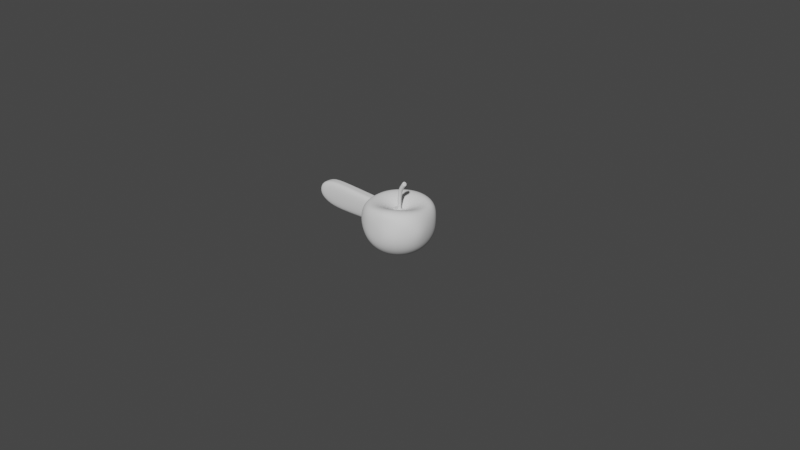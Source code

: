 # Source: apples2.blend  (saved by Blender 2.90.8; exported with 4.5.12 LTS)
import bpy
from mathutils import Matrix  # noqa: F401  (used for matrix-valued properties, if any)

bpy.ops.wm.read_factory_settings(use_empty=True)
scene = bpy.context.scene
scene.name = 'Scene'

# ---- collections
col_collection = bpy.data.collections.new('Collection'); scene.collection.children.link(col_collection)

# ---- world
world_world = bpy.data.worlds.new('World'); scene.world = world_world
world_world.use_nodes = True; world_world.node_tree.nodes.clear()
_N = world_world.node_tree.nodes; _L = world_world.node_tree.links
n0 = _N.new('ShaderNodeOutputWorld'); n0.name = 'World Output'; n0.location = (300, 300)
n1 = _N.new('ShaderNodeBackground'); n1.name = 'Background'; n1.location = (10, 300)
n1.inputs[0].default_value = (0.05088, 0.05088, 0.05088, 1.0)
_L.new(n1.outputs[0], n0.inputs[0])
n0.is_active_output = True
world_world.color = (0.05088, 0.05088, 0.05088)
world_world.use_sun_shadow = False
world_world.sun_shadow_jitter_overblur = 0.0

# ---- cameras
cam_camera = bpy.data.cameras.new('Camera')
cam_camera.clip_end = 100.0
cam_camera.ortho_scale = 7.314

# ---- meshes
me_sphere_002 = bpy.data.meshes.new('Sphere.002')
me_sphere_002.from_pydata([(0.00557, 0.2828, 0.2094), (0.0, 0.3464, 0.1768), (0.0, 0.3864, 0.09918), (0.0, 0.4, -0.0005106), (0.0, 0.3864, -0.1035), (-0.0001289, 0.3411, -0.2019), (-0.00109, 0.2604, -0.2857), (-0.008258, 0.168, -0.3297), (-0.01924, 0.07561, -0.3138), (0.0366, 0.0829, 0.1314), (0.09406, 0.1847, 0.1887), (0.1137, 0.2613, 0.2029), (0.1326, 0.32, 0.1763), (0.1479, 0.357, 0.09918), (0.153, 0.3695, -0.0005106), (0.1479, 0.357, -0.1035), (0.1306, 0.3154, -0.2018), (0.0991, 0.2408, -0.2856), (0.05942, 0.1545, -0.3303), (0.01762, 0.06877, -0.3141), (0.06578, 0.06344, 0.1258), (0.1561, 0.1445, 0.1741), (0.1971, 0.2094, 0.1884), (0.2302, 0.2616, 0.1682), (0.2477, 0.2903, 0.09815), (0.2463, 0.2885, -0.0005106), (0.2572, 0.2805, -0.1035), (0.2413, 0.2416, -0.2018), (0.1841, 0.184, -0.2855), (0.1167, 0.1161, -0.3303), (0.04869, 0.04833, -0.3141), (0.0853, 0.03433, 0.1237), (0.1953, 0.08433, 0.167), (0.2466, 0.1309, 0.1771), (0.2836, 0.1737, 0.1569), (0.308, 0.2032, 0.09278), (0.3204, 0.2083, -0.0005106), (0.3248, 0.1841, -0.1035), (0.3101, 0.1365, -0.2019), (0.2407, 0.09891, -0.2854), (0.155, 0.05857, -0.33), (0.06904, 0.01751, -0.314), (0.09219, -2.043e-05, 0.1265), (0.2153, 0.002444, 0.1764), (0.2803, 0.008842, 0.1857), (0.3316, 0.01669, 0.1625), (0.3672, 0.02168, 0.0953), (0.3823, 0.02044, -0.0005106), (0.376, 0.01171, -0.1035), (0.3409, 3.407e-05, -0.202), (0.2602, -0.001396, -0.2854), (0.1683, -0.009335, -0.3293), (0.07548, -0.01884, -0.3135), (0.08542, -0.03437, 0.1324), (0.2023, -0.0766, 0.1927), (0.2665, -0.1082, 0.2041), (0.32, -0.1326, 0.1766), (0.3663, -0.1317, 0.09918), (0.398, -0.104, -0.0005106), (0.3655, -0.1331, -0.1035), (0.3146, -0.1305, -0.2022), (0.2397, -0.1013, -0.2854), (0.1546, -0.07725, -0.3282), (0.06707, -0.05509, -0.3128), (0.066, -0.06348, 0.136), (0.1589, -0.1415, 0.2038), (0.2052, -0.2, 0.2089), (0.2449, -0.2449, 0.1768), (0.2728, -0.2731, 0.09918), (0.283, -0.2825, -0.0005106), (0.2732, -0.2732, -0.1035), (0.2403, -0.2406, -0.2024), (0.1826, -0.1856, -0.2854), (0.1162, -0.1349, -0.3267), (0.04522, -0.08567, -0.3121), (0.03689, -0.08293, 0.1336), (0.09453, -0.1841, 0.2029), (0.1188, -0.2535, 0.2089), (0.1355, -0.2989, 0.1768), (0.1408, -0.3213, 0.09918), (0.1567, -0.3478, -0.0005106), (0.1539, -0.3469, -0.1035), (0.1297, -0.3135, -0.2027), (0.09784, -0.2414, -0.2855), (0.05867, -0.1734, -0.3247), (0.01351, -0.1059, -0.3115), (0.002521, -0.08976, 0.1265), (0.02059, -0.1962, 0.19), (0.03802, -0.2679, 0.2037), (0.05558, -0.3171, 0.1766), (0.04291, -0.3412, 0.09918), (0.02871, -0.3527, -0.0005106), (0.01865, -0.3553, -0.1035), (0.002682, -0.3341, -0.2029), (-0.00146, -0.2605, -0.2857), (-0.00909, -0.187, -0.3223), (-0.02302, -0.1129, -0.3112), (-0.03187, -0.08293, 0.1199), (-0.05845, -0.1839, 0.1723), (-0.09676, -0.2555, 0.1843), (-0.1225, -0.3087, 0.1645), (-0.1222, -0.3427, 0.09723), (-0.1235, -0.3456, 0.008047), (-0.127, -0.3486, -0.1035), (-0.1296, -0.3126, -0.2031), (-0.1003, -0.2404, -0.2858), (-0.07679, -0.1735, -0.32), (-0.05881, -0.1057, -0.3112), (-0.06105, -0.06347, 0.1177), (-0.1239, -0.1415, 0.1633), (-0.1947, -0.2, 0.1786), (-0.2449, -0.2449, 0.1628), (-0.2742, -0.2742, 0.097), (-0.2859, -0.2861, -0.0005106), (-0.2742, -0.2742, -0.1035), (-0.2393, -0.2394, -0.2031), (-0.184, -0.1843, -0.2859), (-0.1341, -0.1351, -0.3188), (-0.08868, -0.08562, -0.3114), (-0.08057, -0.03435, 0.1169), (-0.1673, -0.0766, 0.1633), (-0.2559, -0.1083, 0.1792), (-0.3201, -0.1324, 0.1636), (-0.3596, -0.1462, 0.09738), (-0.3783, -0.1521, -0.0005106), (-0.3593, -0.1462, -0.1035), (-0.3129, -0.1297, -0.203), (-0.2402, -0.1004, -0.286), (-0.1724, -0.07757, -0.3191), (-0.1084, -0.05568, -0.3117), (-0.08746, -4.466e-06, 0.12), (-0.1825, -6.209e-05, 0.1723), (-0.2774, -2.04e-08, 0.1887), (-0.3445, 0.00319, 0.17), (-0.3871, 0.01341, 0.09917), (-0.4142, 0.02212, -0.0005106), (-0.3866, 0.01296, -0.1035), (-0.3384, 0.001133, -0.2028), (-0.2603, -0.001375, -0.286), (-0.1857, -0.009663, -0.321), (-0.1152, -0.02016, -0.312), (-0.08068, 0.03434, 0.1269), (-0.1673, 0.07647, 0.1896), (-0.2558, 0.1082, 0.2041), (-0.3196, 0.1329, 0.1768), (-0.3533, 0.151, 0.09918), (-0.3644, 0.1595, -0.0005106), (-0.3538, 0.1514, -0.1035), (-0.3139, 0.1298, -0.2026), (-0.2411, 0.09811, -0.2859), (-0.172, 0.05828, -0.3237), (-0.1078, 0.01577, -0.3124), (-0.06126, 0.06345, 0.1343), (-0.1239, 0.1414, 0.2029), (-0.1942, 0.1996, 0.2094), (-0.235, 0.23, 0.1768), (-0.2511, 0.24, 0.09918), (-0.2755, 0.2719, -0.0005106), (-0.2732, 0.2732, -0.1035), (-0.2407, 0.2404, -0.2023), (-0.1852, 0.1829, -0.2859), (-0.1335, 0.1159, -0.3264), (-0.08717, 0.04672, -0.3129), (-0.03215, 0.08291, 0.139), (-0.05902, 0.1847, 0.2057), (-0.1026, 0.2613, 0.2095), (-0.1326, 0.32, 0.1768), (-0.1475, 0.3564, 0.09918), (-0.1531, 0.3696, -0.0005106), (-0.1479, 0.357, -0.1035), (-0.1306, 0.3147, -0.2021), (-0.101, 0.24, -0.2858), (-0.07601, 0.1544, -0.3284), (-0.05608, 0.06781, -0.3134), (0.01781, 0.03254, 0.07805), (0.002215, 0.08974, 0.1374), (0.01752, 0.1999, 0.2019), (-0.01938, -0.01785, -0.2747), (0.003698, 0.02083, 0.08438), (0.003585, 0.02083, 0.1941), (0.01807, 0.01488, 0.08438), (0.01815, 0.01479, 0.1939), (0.02402, 0.0005139, 0.08433), (0.02401, 0.0005155, 0.1938), (0.01807, -0.01385, 0.08425), (0.01815, -0.01376, 0.1938), (0.003698, -0.01981, 0.0842), (0.003581, -0.0198, 0.194), (-0.01067, -0.01385, 0.0842), (-0.01084, -0.01367, 0.1944), (-0.01662, 0.0005139, 0.08426), (-0.01661, 0.0005157, 0.1945), (-0.01067, 0.01488, 0.08433), (-0.01084, 0.0147, 0.1944), (0.09136, 0.01844, 0.3993), (0.08139, 0.02614, 0.4142), (0.09539, 0.0005181, 0.3933), (0.09136, -0.0174, 0.3993), (0.08141, -0.0251, 0.4143), (0.07136, -0.01768, 0.4294), (0.06722, 0.0005178, 0.4357), (0.07135, 0.01871, 0.4294), (-0.005223, 0.0002741, 0.3091), (-0.0001312, 0.01662, 0.3061), (0.02683, 0.01686, 0.2918), (0.03218, 0.0002735, 0.289), (0.01316, -0.0234, 0.2988), (-0.0001315, -0.01607, 0.3061), (0.01317, 0.02395, 0.2988), (0.02682, -0.01631, 0.2918), (0.01476, 0.0002727, 0.3692), (0.04427, 0.01816, 0.3414), (0.03161, -0.02507, 0.353), (0.01948, 0.01785, 0.3645), (0.04934, 0.0002734, 0.3368), (0.01949, -0.01731, 0.3645), (0.03159, 0.02562, 0.353), (0.04428, -0.01761, 0.3415), (0.06063, 0.0005057, 0.4311), (0.08794, 0.01949, 0.3946), (0.07658, -0.02649, 0.4098), (0.06518, 0.01944, 0.4249), (0.09253, 0.0005075, 0.3884), (0.06521, -0.01844, 0.4249), (0.07654, 0.0275, 0.4098), (0.08796, -0.01848, 0.3946)], [], [(4, 3, 14, 15), (1, 0, 11, 12), (8, 7, 18, 19), (175, 174, 9), (5, 4, 15, 16), (2, 1, 12, 13), (177, 8, 19), (176, 175, 9, 10), (6, 5, 16, 17), (3, 2, 13, 14), (0, 176, 10, 11), (7, 6, 17, 18), (177, 19, 30), (10, 9, 20, 21), (17, 16, 27, 28), (14, 13, 24, 25), (11, 10, 21, 22), (18, 17, 28, 29), (15, 14, 25, 26), (12, 11, 22, 23), (19, 18, 29, 30), (9, 174, 20), (16, 15, 26, 27), (13, 12, 23, 24), (23, 22, 33, 34), (30, 29, 40, 41), (20, 174, 31), (27, 26, 37, 38), (24, 23, 34, 35), (177, 30, 41), (21, 20, 31, 32), (28, 27, 38, 39), (25, 24, 35, 36), (22, 21, 32, 33), (29, 28, 39, 40), (26, 25, 36, 37), (33, 32, 43, 44), (40, 39, 50, 51), (37, 36, 47, 48), (34, 33, 44, 45), (41, 40, 51, 52), (31, 174, 42), (38, 37, 48, 49), (35, 34, 45, 46), (177, 41, 52), (32, 31, 42, 43), (39, 38, 49, 50), (36, 35, 46, 47), (46, 45, 56, 57), (177, 52, 63), (43, 42, 53, 54), (50, 49, 60, 61), (47, 46, 57, 58), (44, 43, 54, 55), (51, 50, 61, 62), (48, 47, 58, 59), (45, 44, 55, 56), (52, 51, 62, 63), (42, 174, 53), (49, 48, 59, 60), (56, 55, 66, 67), (63, 62, 73, 74), (53, 174, 64), (60, 59, 70, 71), (57, 56, 67, 68), (177, 63, 74), (54, 53, 64, 65), (61, 60, 71, 72), (58, 57, 68, 69), (55, 54, 65, 66), (62, 61, 72, 73), (59, 58, 69, 70), (69, 68, 79, 80), (66, 65, 76, 77), (73, 72, 83, 84), (70, 69, 80, 81), (67, 66, 77, 78), (74, 73, 84, 85), (64, 174, 75), (71, 70, 81, 82), (68, 67, 78, 79), (177, 74, 85), (65, 64, 75, 76), (72, 71, 82, 83), (79, 78, 89, 90), (177, 85, 96), (76, 75, 86, 87), (83, 82, 93, 94), (80, 79, 90, 91), (77, 76, 87, 88), (84, 83, 94, 95), (81, 80, 91, 92), (78, 77, 88, 89), (85, 84, 95, 96), (75, 174, 86), (82, 81, 92, 93), (92, 91, 102, 103), (89, 88, 99, 100), (96, 95, 106, 107), (86, 174, 97), (93, 92, 103, 104), (90, 89, 100, 101), (177, 96, 107), (87, 86, 97, 98), (94, 93, 104, 105), (91, 90, 101, 102), (88, 87, 98, 99), (95, 94, 105, 106), (102, 101, 112, 113), (99, 98, 109, 110), (106, 105, 116, 117), (103, 102, 113, 114), (100, 99, 110, 111), (107, 106, 117, 118), (97, 174, 108), (104, 103, 114, 115), (101, 100, 111, 112), (177, 107, 118), (98, 97, 108, 109), (105, 104, 115, 116), (115, 114, 125, 126), (112, 111, 122, 123), (177, 118, 129), (109, 108, 119, 120), (116, 115, 126, 127), (113, 112, 123, 124), (110, 109, 120, 121), (117, 116, 127, 128), (114, 113, 124, 125), (111, 110, 121, 122), (118, 117, 128, 129), (108, 174, 119), (125, 124, 135, 136), (122, 121, 132, 133), (129, 128, 139, 140), (119, 174, 130), (126, 125, 136, 137), (123, 122, 133, 134), (177, 129, 140), (120, 119, 130, 131), (127, 126, 137, 138), (124, 123, 134, 135), (121, 120, 131, 132), (128, 127, 138, 139), (138, 137, 148, 149), (135, 134, 145, 146), (132, 131, 142, 143), (139, 138, 149, 150), (136, 135, 146, 147), (133, 132, 143, 144), (140, 139, 150, 151), (130, 174, 141), (137, 136, 147, 148), (134, 133, 144, 145), (177, 140, 151), (131, 130, 141, 142), (141, 174, 152), (148, 147, 158, 159), (145, 144, 155, 156), (177, 151, 162), (142, 141, 152, 153), (149, 148, 159, 160), (146, 145, 156, 157), (143, 142, 153, 154), (150, 149, 160, 161), (147, 146, 157, 158), (144, 143, 154, 155), (151, 150, 161, 162), (161, 160, 171, 172), (158, 157, 168, 169), (155, 154, 165, 166), (162, 161, 172, 173), (152, 174, 163), (159, 158, 169, 170), (156, 155, 166, 167), (177, 162, 173), (153, 152, 163, 164), (160, 159, 170, 171), (157, 156, 167, 168), (154, 153, 164, 165), (164, 163, 175, 176), (171, 170, 5, 6), (168, 167, 2, 3), (165, 164, 176, 0), (172, 171, 6, 7), (169, 168, 3, 4), (166, 165, 0, 1), (173, 172, 7, 8), (163, 174, 175), (170, 169, 4, 5), (167, 166, 1, 2), (177, 173, 8), (178, 179, 181, 180), (180, 181, 183, 182), (182, 183, 185, 184), (184, 185, 187, 186), (186, 187, 189, 188), (188, 189, 191, 190), (221, 218, 200, 201), (190, 191, 193, 192), (192, 193, 179, 178), (194, 195, 201, 200, 199, 198, 197, 196), (222, 219, 194, 196), (223, 220, 198, 199), (224, 221, 201, 195), (219, 224, 195, 194), (225, 222, 196, 197), (218, 223, 199, 200), (220, 225, 197, 198), (187, 185, 209, 206), (191, 189, 207, 202), (185, 183, 205, 209), (181, 179, 208, 204), (179, 193, 203, 208), (189, 187, 206, 207), (183, 181, 204, 205), (193, 191, 202, 203), (206, 209, 217, 212), (202, 207, 215, 210), (209, 205, 214, 217), (204, 208, 216, 211), (208, 203, 213, 216), (207, 206, 212, 215), (205, 204, 211, 214), (203, 202, 210, 213), (212, 217, 225, 220), (210, 215, 223, 218), (217, 214, 222, 225), (211, 216, 224, 219), (216, 213, 221, 224), (215, 212, 220, 223), (214, 211, 219, 222), (213, 210, 218, 221)])
me_sphere_002.polygons.foreach_set('use_smooth', [True] * 233)
_uv = me_sphere_002.uv_layers.new(name='UVMap')
_uv.uv.foreach_set('vector', [0.75, 0.4167, 0.75, 0.5, 0.6875, 0.5, 0.6875, 0.4167, 0.75, 0.6667, 0.75, 0.75, 0.6875, 0.75, 0.6875, 0.6667, 0.75, 0.08333, 0.75, 0.1667, 0.6875, 0.1667, 0.6875, 0.08333, 0.75, 0.9167, 0.7188, 1.0, 0.6875, 0.9167, 0.75, 0.3333, 0.75, 0.4167, 0.6875, 0.4167, 0.6875, 0.3333, 0.75, 0.5833, 0.75, 0.6667, 0.6875, 0.6667, 0.6875, 0.5833, 0.7188, 0.0, 0.75, 0.08333, 0.6875, 0.08333, 0.75, 0.8333, 0.75, 0.9167, 0.6875, 0.9167, 0.6875, 0.8333, 0.75, 0.25, 0.75, 0.3333, 0.6875, 0.3333, 0.6875, 0.25, 0.75, 0.5, 0.75, 0.5833, 0.6875, 0.5833, 0.6875, 0.5, 0.75, 0.75, 0.75, 0.8333, 0.6875, 0.8333, 0.6875, 0.75, 0.75, 0.1667, 0.75, 0.25, 0.6875, 0.25, 0.6875, 0.1667, 0.6563, 0.0, 0.6875, 0.08333, 0.625, 0.08333, 0.6875, 0.8333, 0.6875, 0.9167, 0.625, 0.9167, 0.625, 0.8333, 0.6875, 0.25, 0.6875, 0.3333, 0.625, 0.3333, 0.625, 0.25, 0.6875, 0.5, 0.6875, 0.5833, 0.625, 0.5833, 0.625, 0.5, 0.6875, 0.75, 0.6875, 0.8333, 0.625, 0.8333, 0.625, 0.75, 0.6875, 0.1667, 0.6875, 0.25, 0.625, 0.25, 0.625, 0.1667, 0.6875, 0.4167, 0.6875, 0.5, 0.625, 0.5, 0.625, 0.4167, 0.6875, 0.6667, 0.6875, 0.75, 0.625, 0.75, 0.625, 0.6667, 0.6875, 0.08333, 0.6875, 0.1667, 0.625, 0.1667, 0.625, 0.08333, 0.6875, 0.9167, 0.6563, 1.0, 0.625, 0.9167, 0.6875, 0.3333, 0.6875, 0.4167, 0.625, 0.4167, 0.625, 0.3333, 0.6875, 0.5833, 0.6875, 0.6667, 0.625, 0.6667, 0.625, 0.5833, 0.625, 0.6667, 0.625, 0.75, 0.5625, 0.75, 0.5625, 0.6667, 0.625, 0.08333, 0.625, 0.1667, 0.5625, 0.1667, 0.5625, 0.08333, 0.625, 0.9167, 0.5938, 1.0, 0.5625, 0.9167, 0.625, 0.3333, 0.625, 0.4167, 0.5625, 0.4167, 0.5625, 0.3333, 0.625, 0.5833, 0.625, 0.6667, 0.5625, 0.6667, 0.5625, 0.5833, 0.5938, 0.0, 0.625, 0.08333, 0.5625, 0.08333, 0.625, 0.8333, 0.625, 0.9167, 0.5625, 0.9167, 0.5625, 0.8333, 0.625, 0.25, 0.625, 0.3333, 0.5625, 0.3333, 0.5625, 0.25, 0.625, 0.5, 0.625, 0.5833, 0.5625, 0.5833, 0.5625, 0.5, 0.625, 0.75, 0.625, 0.8333, 0.5625, 0.8333, 0.5625, 0.75, 0.625, 0.1667, 0.625, 0.25, 0.5625, 0.25, 0.5625, 0.1667, 0.625, 0.4167, 0.625, 0.5, 0.5625, 0.5, 0.5625, 0.4167, 0.5625, 0.75, 0.5625, 0.8333, 0.5, 0.8333, 0.5, 0.75, 0.5625, 0.1667, 0.5625, 0.25, 0.5, 0.25, 0.5, 0.1667, 0.5625, 0.4167, 0.5625, 0.5, 0.5, 0.5, 0.5, 0.4167, 0.5625, 0.6667, 0.5625, 0.75, 0.5, 0.75, 0.5, 0.6667, 0.5625, 0.08333, 0.5625, 0.1667, 0.5, 0.1667, 0.5, 0.08333, 0.5625, 0.9167, 0.5313, 1.0, 0.5, 0.9167, 0.5625, 0.3333, 0.5625, 0.4167, 0.5, 0.4167, 0.5, 0.3333, 0.5625, 0.5833, 0.5625, 0.6667, 0.5, 0.6667, 0.5, 0.5833, 0.5313, 0.0, 0.5625, 0.08333, 0.5, 0.08333, 0.5625, 0.8333, 0.5625, 0.9167, 0.5, 0.9167, 0.5, 0.8333, 0.5625, 0.25, 0.5625, 0.3333, 0.5, 0.3333, 0.5, 0.25, 0.5625, 0.5, 0.5625, 0.5833, 0.5, 0.5833, 0.5, 0.5, 0.5, 0.5833, 0.5, 0.6667, 0.4375, 0.6667, 0.4375, 0.5833, 0.4688, 0.0, 0.5, 0.08333, 0.4375, 0.08333, 0.5, 0.8333, 0.5, 0.9167, 0.4375, 0.9167, 0.4375, 0.8333, 0.5, 0.25, 0.5, 0.3333, 0.4375, 0.3333, 0.4375, 0.25, 0.5, 0.5, 0.5, 0.5833, 0.4375, 0.5833, 0.4375, 0.5, 0.5, 0.75, 0.5, 0.8333, 0.4375, 0.8333, 0.4375, 0.75, 0.5, 0.1667, 0.5, 0.25, 0.4375, 0.25, 0.4375, 0.1667, 0.5, 0.4167, 0.5, 0.5, 0.4375, 0.5, 0.4375, 0.4167, 0.5, 0.6667, 0.5, 0.75, 0.4375, 0.75, 0.4375, 0.6667, 0.5, 0.08333, 0.5, 0.1667, 0.4375, 0.1667, 0.4375, 0.08333, 0.5, 0.9167, 0.4688, 1.0, 0.4375, 0.9167, 0.5, 0.3333, 0.5, 0.4167, 0.4375, 0.4167, 0.4375, 0.3333, 0.4375, 0.6667, 0.4375, 0.75, 0.375, 0.75, 0.375, 0.6667, 0.4375, 0.08333, 0.4375, 0.1667, 0.375, 0.1667, 0.375, 0.08333, 0.4375, 0.9167, 0.4063, 1.0, 0.375, 0.9167, 0.4375, 0.3333, 0.4375, 0.4167, 0.375, 0.4167, 0.375, 0.3333, 0.4375, 0.5833, 0.4375, 0.6667, 0.375, 0.6667, 0.375, 0.5833, 0.4063, 0.0, 0.4375, 0.08333, 0.375, 0.08333, 0.4375, 0.8333, 0.4375, 0.9167, 0.375, 0.9167, 0.375, 0.8333, 0.4375, 0.25, 0.4375, 0.3333, 0.375, 0.3333, 0.375, 0.25, 0.4375, 0.5, 0.4375, 0.5833, 0.375, 0.5833, 0.375, 0.5, 0.4375, 0.75, 0.4375, 0.8333, 0.375, 0.8333, 0.375, 0.75, 0.4375, 0.1667, 0.4375, 0.25, 0.375, 0.25, 0.375, 0.1667, 0.4375, 0.4167, 0.4375, 0.5, 0.375, 0.5, 0.375, 0.4167, 0.375, 0.5, 0.375, 0.5833, 0.3125, 0.5833, 0.3125, 0.5, 0.375, 0.75, 0.375, 0.8333, 0.3125, 0.8333, 0.3125, 0.75, 0.375, 0.1667, 0.375, 0.25, 0.3125, 0.25, 0.3125, 0.1667, 0.375, 0.4167, 0.375, 0.5, 0.3125, 0.5, 0.3125, 0.4167, 0.375, 0.6667, 0.375, 0.75, 0.3125, 0.75, 0.3125, 0.6667, 0.375, 0.08333, 0.375, 0.1667, 0.3125, 0.1667, 0.3125, 0.08333, 0.375, 0.9167, 0.3438, 1.0, 0.3125, 0.9167, 0.375, 0.3333, 0.375, 0.4167, 0.3125, 0.4167, 0.3125, 0.3333, 0.375, 0.5833, 0.375, 0.6667, 0.3125, 0.6667, 0.3125, 0.5833, 0.3438, 0.0, 0.375, 0.08333, 0.3125, 0.08333, 0.375, 0.8333, 0.375, 0.9167, 0.3125, 0.9167, 0.3125, 0.8333, 0.375, 0.25, 0.375, 0.3333, 0.3125, 0.3333, 0.3125, 0.25, 0.3125, 0.5833, 0.3125, 0.6667, 0.25, 0.6667, 0.25, 0.5833, 0.2813, 0.0, 0.3125, 0.08333, 0.25, 0.08333, 0.3125, 0.8333, 0.3125, 0.9167, 0.25, 0.9167, 0.25, 0.8333, 0.3125, 0.25, 0.3125, 0.3333, 0.25, 0.3333, 0.25, 0.25, 0.3125, 0.5, 0.3125, 0.5833, 0.25, 0.5833, 0.25, 0.5, 0.3125, 0.75, 0.3125, 0.8333, 0.25, 0.8333, 0.25, 0.75, 0.3125, 0.1667, 0.3125, 0.25, 0.25, 0.25, 0.25, 0.1667, 0.3125, 0.4167, 0.3125, 0.5, 0.25, 0.5, 0.25, 0.4167, 0.3125, 0.6667, 0.3125, 0.75, 0.25, 0.75, 0.25, 0.6667, 0.3125, 0.08333, 0.3125, 0.1667, 0.25, 0.1667, 0.25, 0.08333, 0.3125, 0.9167, 0.2813, 1.0, 0.25, 0.9167, 0.3125, 0.3333, 0.3125, 0.4167, 0.25, 0.4167, 0.25, 0.3333, 0.25, 0.4167, 0.25, 0.5, 0.1875, 0.5, 0.1875, 0.4167, 0.25, 0.6667, 0.25, 0.75, 0.1875, 0.75, 0.1875, 0.6667, 0.25, 0.08333, 0.25, 0.1667, 0.1875, 0.1667, 0.1875, 0.08333, 0.25, 0.9167, 0.2187, 1.0, 0.1875, 0.9167, 0.25, 0.3333, 0.25, 0.4167, 0.1875, 0.4167, 0.1875, 0.3333, 0.25, 0.5833, 0.25, 0.6667, 0.1875, 0.6667, 0.1875, 0.5833, 0.2187, 0.0, 0.25, 0.08333, 0.1875, 0.08333, 0.25, 0.8333, 0.25, 0.9167, 0.1875, 0.9167, 0.1875, 0.8333, 0.25, 0.25, 0.25, 0.3333, 0.1875, 0.3333, 0.1875, 0.25, 0.25, 0.5, 0.25, 0.5833, 0.1875, 0.5833, 0.1875, 0.5, 0.25, 0.75, 0.25, 0.8333, 0.1875, 0.8333, 0.1875, 0.75, 0.25, 0.1667, 0.25, 0.25, 0.1875, 0.25, 0.1875, 0.1667, 0.1875, 0.5, 0.1875, 0.5833, 0.125, 0.5833, 0.125, 0.5, 0.1875, 0.75, 0.1875, 0.8333, 0.125, 0.8333, 0.125, 0.75, 0.1875, 0.1667, 0.1875, 0.25, 0.125, 0.25, 0.125, 0.1667, 0.1875, 0.4167, 0.1875, 0.5, 0.125, 0.5, 0.125, 0.4167, 0.1875, 0.6667, 0.1875, 0.75, 0.125, 0.75, 0.125, 0.6667, 0.1875, 0.08333, 0.1875, 0.1667, 0.125, 0.1667, 0.125, 0.08333, 0.1875, 0.9167, 0.1562, 1.0, 0.125, 0.9167, 0.1875, 0.3333, 0.1875, 0.4167, 0.125, 0.4167, 0.125, 0.3333, 0.1875, 0.5833, 0.1875, 0.6667, 0.125, 0.6667, 0.125, 0.5833, 0.1562, 0.0, 0.1875, 0.08333, 0.125, 0.08333, 0.1875, 0.8333, 0.1875, 0.9167, 0.125, 0.9167, 0.125, 0.8333, 0.1875, 0.25, 0.1875, 0.3333, 0.125, 0.3333, 0.125, 0.25, 0.125, 0.3333, 0.125, 0.4167, 0.0625, 0.4167, 0.0625, 0.3333, 0.125, 0.5833, 0.125, 0.6667, 0.0625, 0.6667, 0.0625, 0.5833, 0.09375, 0.0, 0.125, 0.08333, 0.0625, 0.08333, 0.125, 0.8333, 0.125, 0.9167, 0.0625, 0.9167, 0.0625, 0.8333, 0.125, 0.25, 0.125, 0.3333, 0.0625, 0.3333, 0.0625, 0.25, 0.125, 0.5, 0.125, 0.5833, 0.0625, 0.5833, 0.0625, 0.5, 0.125, 0.75, 0.125, 0.8333, 0.0625, 0.8333, 0.0625, 0.75, 0.125, 0.1667, 0.125, 0.25, 0.0625, 0.25, 0.0625, 0.1667, 0.125, 0.4167, 0.125, 0.5, 0.0625, 0.5, 0.0625, 0.4167, 0.125, 0.6667, 0.125, 0.75, 0.0625, 0.75, 0.0625, 0.6667, 0.125, 0.08333, 0.125, 0.1667, 0.0625, 0.1667, 0.0625, 0.08333, 0.125, 0.9167, 0.09375, 1.0, 0.0625, 0.9167, 0.0625, 0.4167, 0.0625, 0.5, 0.0, 0.5, 0.0, 0.4167, 0.0625, 0.6667, 0.0625, 0.75, 0.0, 0.75, 0.0, 0.6667, 0.0625, 0.08333, 0.0625, 0.1667, 0.0, 0.1667, 0.0, 0.08333, 0.0625, 0.9167, 0.03125, 1.0, 0.0, 0.9167, 0.0625, 0.3333, 0.0625, 0.4167, 0.0, 0.4167, 0.0, 0.3333, 0.0625, 0.5833, 0.0625, 0.6667, 0.0, 0.6667, 0.0, 0.5833, 0.03125, 0.0, 0.0625, 0.08333, 0.0, 0.08333, 0.0625, 0.8333, 0.0625, 0.9167, 0.0, 0.9167, 0.0, 0.8333, 0.0625, 0.25, 0.0625, 0.3333, 0.0, 0.3333, 0.0, 0.25, 0.0625, 0.5, 0.0625, 0.5833, 0.0, 0.5833, 0.0, 0.5, 0.0625, 0.75, 0.0625, 0.8333, 0.0, 0.8333, 0.0, 0.75, 0.0625, 0.1667, 0.0625, 0.25, 0.0, 0.25, 0.0, 0.1667, 1.0, 0.25, 1.0, 0.3333, 0.9375, 0.3333, 0.9375, 0.25, 1.0, 0.5, 1.0, 0.5833, 0.9375, 0.5833, 0.9375, 0.5, 1.0, 0.75, 1.0, 0.8333, 0.9375, 0.8333, 0.9375, 0.75, 1.0, 0.1667, 1.0, 0.25, 0.9375, 0.25, 0.9375, 0.1667, 1.0, 0.4167, 1.0, 0.5, 0.9375, 0.5, 0.9375, 0.4167, 1.0, 0.6667, 1.0, 0.75, 0.9375, 0.75, 0.9375, 0.6667, 1.0, 0.08333, 1.0, 0.1667, 0.9375, 0.1667, 0.9375, 0.08333, 1.0, 0.9167, 0.9687, 1.0, 0.9375, 0.9167, 1.0, 0.3333, 1.0, 0.4167, 0.9375, 0.4167, 0.9375, 0.3333, 1.0, 0.5833, 1.0, 0.6667, 0.9375, 0.6667, 0.9375, 0.5833, 0.9687, 0.0, 1.0, 0.08333, 0.9375, 0.08333, 1.0, 0.8333, 1.0, 0.9167, 0.9375, 0.9167, 0.9375, 0.8333, 0.9375, 0.9167, 0.9062, 1.0, 0.875, 0.9167, 0.9375, 0.3333, 0.9375, 0.4167, 0.875, 0.4167, 0.875, 0.3333, 0.9375, 0.5833, 0.9375, 0.6667, 0.875, 0.6667, 0.875, 0.5833, 0.9062, 0.0, 0.9375, 0.08333, 0.875, 0.08333, 0.9375, 0.8333, 0.9375, 0.9167, 0.875, 0.9167, 0.875, 0.8333, 0.9375, 0.25, 0.9375, 0.3333, 0.875, 0.3333, 0.875, 0.25, 0.9375, 0.5, 0.9375, 0.5833, 0.875, 0.5833, 0.875, 0.5, 0.9375, 0.75, 0.9375, 0.8333, 0.875, 0.8333, 0.875, 0.75, 0.9375, 0.1667, 0.9375, 0.25, 0.875, 0.25, 0.875, 0.1667, 0.9375, 0.4167, 0.9375, 0.5, 0.875, 0.5, 0.875, 0.4167, 0.9375, 0.6667, 0.9375, 0.75, 0.875, 0.75, 0.875, 0.6667, 0.9375, 0.08333, 0.9375, 0.1667, 0.875, 0.1667, 0.875, 0.08333, 0.875, 0.1667, 0.875, 0.25, 0.8125, 0.25, 0.8125, 0.1667, 0.875, 0.4167, 0.875, 0.5, 0.8125, 0.5, 0.8125, 0.4167, 0.875, 0.6667, 0.875, 0.75, 0.8125, 0.75, 0.8125, 0.6667, 0.875, 0.08333, 0.875, 0.1667, 0.8125, 0.1667, 0.8125, 0.08333, 0.875, 0.9167, 0.8437, 1.0, 0.8125, 0.9167, 0.875, 0.3333, 0.875, 0.4167, 0.8125, 0.4167, 0.8125, 0.3333, 0.875, 0.5833, 0.875, 0.6667, 0.8125, 0.6667, 0.8125, 0.5833, 0.8437, 0.0, 0.875, 0.08333, 0.8125, 0.08333, 0.875, 0.8333, 0.875, 0.9167, 0.8125, 0.9167, 0.8125, 0.8333, 0.875, 0.25, 0.875, 0.3333, 0.8125, 0.3333, 0.8125, 0.25, 0.875, 0.5, 0.875, 0.5833, 0.8125, 0.5833, 0.8125, 0.5, 0.875, 0.75, 0.875, 0.8333, 0.8125, 0.8333, 0.8125, 0.75, 0.8125, 0.8333, 0.8125, 0.9167, 0.75, 0.9167, 0.75, 0.8333, 0.8125, 0.25, 0.8125, 0.3333, 0.75, 0.3333, 0.75, 0.25, 0.8125, 0.5, 0.8125, 0.5833, 0.75, 0.5833, 0.75, 0.5, 0.8125, 0.75, 0.8125, 0.8333, 0.75, 0.8333, 0.75, 0.75, 0.8125, 0.1667, 0.8125, 0.25, 0.75, 0.25, 0.75, 0.1667, 0.8125, 0.4167, 0.8125, 0.5, 0.75, 0.5, 0.75, 0.4167, 0.8125, 0.6667, 0.8125, 0.75, 0.75, 0.75, 0.75, 0.6667, 0.8125, 0.08333, 0.8125, 0.1667, 0.75, 0.1667, 0.75, 0.08333, 0.8125, 0.9167, 0.7812, 1.0, 0.75, 0.9167, 0.8125, 0.3333, 0.8125, 0.4167, 0.75, 0.4167, 0.75, 0.3333, 0.8125, 0.5833, 0.8125, 0.6667, 0.75, 0.6667, 0.75, 0.5833, 0.7812, 0.0, 0.8125, 0.08333, 0.75, 0.08333, 1.0, 0.5, 1.0, 1.0, 0.875, 1.0, 0.875, 0.5, 0.875, 0.5, 0.875, 1.0, 0.75, 1.0, 0.75, 0.5, 0.75, 0.5, 0.75, 1.0, 0.625, 1.0, 0.625, 0.5, 0.625, 0.5, 0.625, 1.0, 0.5, 1.0, 0.5, 0.5, 0.5, 0.5, 0.5, 1.0, 0.375, 1.0, 0.375, 0.5, 0.375, 0.5, 0.375, 1.0, 0.25, 1.0, 0.25, 0.5, 0.125, 1.0, 0.25, 1.0, 0.25, 1.0, 0.125, 1.0, 0.25, 0.5, 0.25, 1.0, 0.125, 1.0, 0.125, 0.5, 0.125, 0.5, 0.125, 1.0, 0.0, 1.0, 0.0, 0.5, 0.4197, 0.4197, 0.25, 0.49, 0.08029, 0.4197, 0.01, 0.25, 0.08029, 0.08029, 0.25, 0.01, 0.4197, 0.08029, 0.49, 0.25, 0.75, 1.0, 0.875, 1.0, 0.875, 1.0, 0.75, 1.0, 0.375, 1.0, 0.5, 1.0, 0.5, 1.0, 0.375, 1.0, 0.0, 1.0, 0.125, 1.0, 0.125, 1.0, 0.0, 1.0, 0.875, 1.0, 1.0, 1.0, 1.0, 1.0, 0.875, 1.0, 0.625, 1.0, 0.75, 1.0, 0.75, 1.0, 0.625, 1.0, 0.25, 1.0, 0.375, 1.0, 0.375, 1.0, 0.25, 1.0, 0.5, 1.0, 0.625, 1.0, 0.625, 1.0, 0.5, 1.0, 0.5, 1.0, 0.625, 1.0, 0.625, 1.0, 0.5, 1.0, 0.25, 1.0, 0.375, 1.0, 0.375, 1.0, 0.25, 1.0, 0.625, 1.0, 0.75, 1.0, 0.75, 1.0, 0.625, 1.0, 0.875, 1.0, 1.0, 1.0, 1.0, 1.0, 0.875, 1.0, 0.0, 1.0, 0.125, 1.0, 0.125, 1.0, 0.0, 1.0, 0.375, 1.0, 0.5, 1.0, 0.5, 1.0, 0.375, 1.0, 0.75, 1.0, 0.875, 1.0, 0.875, 1.0, 0.75, 1.0, 0.125, 1.0, 0.25, 1.0, 0.25, 1.0, 0.125, 1.0, 0.5, 1.0, 0.625, 1.0, 0.625, 1.0, 0.5, 1.0, 0.25, 1.0, 0.375, 1.0, 0.375, 1.0, 0.25, 1.0, 0.625, 1.0, 0.75, 1.0, 0.75, 1.0, 0.625, 1.0, 0.875, 1.0, 1.0, 1.0, 1.0, 1.0, 0.875, 1.0, 0.0, 1.0, 0.125, 1.0, 0.125, 1.0, 0.0, 1.0, 0.375, 1.0, 0.5, 1.0, 0.5, 1.0, 0.375, 1.0, 0.75, 1.0, 0.875, 1.0, 0.875, 1.0, 0.75, 1.0, 0.125, 1.0, 0.25, 1.0, 0.25, 1.0, 0.125, 1.0, 0.5, 1.0, 0.625, 1.0, 0.625, 1.0, 0.5, 1.0, 0.25, 1.0, 0.375, 1.0, 0.375, 1.0, 0.25, 1.0, 0.625, 1.0, 0.75, 1.0, 0.75, 1.0, 0.625, 1.0, 0.875, 1.0, 1.0, 1.0, 1.0, 1.0, 0.875, 1.0, 0.0, 1.0, 0.125, 1.0, 0.125, 1.0, 0.0, 1.0, 0.375, 1.0, 0.5, 1.0, 0.5, 1.0, 0.375, 1.0, 0.75, 1.0, 0.875, 1.0, 0.875, 1.0, 0.75, 1.0, 0.125, 1.0, 0.25, 1.0, 0.25, 1.0, 0.125, 1.0])
me_sphere_002.use_remesh_fix_poles = True
me_sphere_002.use_remesh_preserve_attributes = False
me_sphere_002.use_mirror_vertex_groups = False
me_sphere_002.update()
me_cube = bpy.data.meshes.new('Cube')
me_cube.from_pydata([(-9.485, -10.0, -8.127), (-9.425, -10.0, 10.0), (-9.485, 10.0, -8.127), (-9.425, 10.0, 10.0), (9.732, -10.0, -3.579), (10.03, -10.0, 4.783), (9.732, 10.0, -3.579), (10.03, 10.0, 4.783), (5.94, 10.0, -8.127), (1.94, 10.0, -8.127), (-2.06, 10.0, -8.127), (-6.06, 10.0, -8.127), (-5.94, 10.0, 7.86), (-2.0, 10.0, 8.93), (2.149, 10.0, 10.54), (6.06, 10.0, 11.74), (-6.06, -10.0, -8.127), (-2.06, -10.0, -8.127), (1.94, -10.0, -8.127), (5.94, -10.0, -8.127), (6.06, -10.0, 11.74), (2.149, -10.0, 10.54), (-2.0, -10.0, 8.93), (-5.94, -10.0, 7.86), (-8.06, 10.0, -8.127), (-8.149, -10.0, 10.13), (-8.149, 10.0, 10.13), (-8.06, -10.0, -8.127), (8.566, 10.0, 10.33), (8.149, -10.0, -7.057), (8.149, 10.0, -7.057), (8.566, -10.0, 10.33), (-9.381, 10.0, -8.127), (-9.33, -10.0, 10.01), (-9.33, 10.0, 10.01), (-9.381, -10.0, -8.127), (-10.04, -0.329, -8.127), (-10.04, 0.329, -8.127), (-9.981, 0.329, 10.0), (-9.981, -0.329, 10.0), (9.732, 0.329, -3.579), (9.732, -0.329, -3.579), (10.03, -0.329, 4.783), (10.03, 0.329, 4.783), (6.06, -0.329, 11.74), (6.06, 0.329, 11.74), (2.149, -0.329, 10.54), (2.149, 0.329, 10.54), (-2.0, -0.329, 8.93), (-2.0, 0.329, 8.93), (-5.94, -0.329, 7.86), (-5.94, 0.329, 7.86), (-6.06, -0.329, -8.127), (-6.06, 0.329, -8.127), (-2.06, -0.329, -8.127), (-2.06, 0.329, -8.127), (1.94, -0.329, -8.127), (1.94, 0.329, -8.127), (5.94, -0.329, -8.127), (5.94, 0.329, -8.127), (-8.06, 0.329, -8.127), (-8.06, -0.329, -8.127), (-8.149, -0.329, 10.13), (-8.149, 0.329, 10.13), (8.566, 0.329, 10.33), (8.566, -0.329, 10.33), (8.149, 0.329, -7.057), (8.149, -0.329, -7.057), (-9.937, 0.329, -8.127), (-9.937, -0.329, -8.127), (-9.885, 0.329, 10.01), (-9.885, -0.329, 10.01)], [], [(34, 3, 38, 70), (30, 28, 7, 6), (42, 65, 31, 5), (35, 33, 1, 0), (30, 6, 40, 66), (6, 7, 43, 40), (15, 14, 47, 45), (28, 15, 45, 64), (14, 13, 49, 47), (13, 12, 51, 49), (11, 10, 55, 53), (24, 11, 53, 60), (10, 9, 57, 55), (9, 8, 59, 57), (29, 31, 20, 19), (19, 20, 21, 18), (18, 21, 22, 17), (17, 22, 23, 16), (24, 26, 12, 11), (11, 12, 13, 10), (10, 13, 14, 9), (9, 14, 15, 8), (32, 34, 26, 24), (32, 24, 60, 68), (12, 26, 63, 51), (16, 23, 25, 27), (4, 5, 31, 29), (7, 28, 64, 43), (8, 30, 66, 59), (8, 15, 28, 30), (37, 38, 3, 2), (2, 3, 34, 32), (26, 34, 70, 63), (27, 25, 33, 35), (36, 69, 35, 0), (69, 61, 27, 35), (44, 46, 21, 20), (52, 54, 17, 16), (62, 71, 33, 25), (58, 67, 29, 19), (56, 58, 19, 18), (54, 56, 18, 17), (61, 52, 16, 27), (50, 62, 25, 23), (48, 50, 23, 22), (46, 48, 22, 21), (65, 44, 20, 31), (71, 39, 1, 33), (41, 42, 5, 4), (67, 41, 4, 29), (2, 32, 68, 37), (71, 62, 63, 70), (69, 36, 37, 68), (67, 58, 59, 66), (65, 42, 43, 64), (62, 50, 51, 63), (61, 69, 68, 60), (58, 56, 57, 59), (56, 54, 55, 57), (54, 52, 53, 55), (52, 61, 60, 53), (50, 48, 49, 51), (48, 46, 47, 49), (46, 44, 45, 47), (44, 65, 64, 45), (39, 71, 70, 38), (41, 67, 66, 40), (42, 41, 40, 43), (38, 37, 36, 39), (0, 1, 39, 36)])
_uv = me_cube.uv_layers.new(name='UVMap')
_uv.uv.foreach_set('vector', [0.8737, 0.5, 0.875, 0.5, 0.875, 0.6209, 0.8737, 0.6209, 0.375, 0.475, 0.625, 0.475, 0.625, 0.5, 0.375, 0.5, 0.625, 0.6291, 0.65, 0.6291, 0.65, 0.75, 0.625, 0.75, 0.375, 0.9987, 0.625, 0.9987, 0.625, 1.0, 0.375, 1.0, 0.35, 0.5, 0.375, 0.5, 0.375, 0.6209, 0.35, 0.6209, 0.375, 0.5, 0.625, 0.5, 0.625, 0.6209, 0.375, 0.6209, 0.675, 0.5, 0.725, 0.5, 0.725, 0.6209, 0.675, 0.6209, 0.65, 0.5, 0.675, 0.5, 0.675, 0.6209, 0.65, 0.6209, 0.725, 0.5, 0.775, 0.5, 0.775, 0.6209, 0.725, 0.6209, 0.775, 0.5, 0.825, 0.5, 0.825, 0.6209, 0.775, 0.6209, 0.175, 0.5, 0.225, 0.5, 0.225, 0.6209, 0.175, 0.6209, 0.15, 0.5, 0.175, 0.5, 0.175, 0.6209, 0.15, 0.6209, 0.225, 0.5, 0.275, 0.5, 0.275, 0.6209, 0.225, 0.6209, 0.275, 0.5, 0.325, 0.5, 0.325, 0.6209, 0.275, 0.6209, 0.375, 0.775, 0.625, 0.775, 0.625, 0.8, 0.375, 0.8, 0.375, 0.8, 0.625, 0.8, 0.625, 0.85, 0.375, 0.85, 0.375, 0.85, 0.625, 0.85, 0.625, 0.9, 0.375, 0.9, 0.375, 0.9, 0.625, 0.9, 0.625, 0.95, 0.375, 0.95, 0.375, 0.275, 0.625, 0.275, 0.625, 0.3, 0.375, 0.3, 0.375, 0.3, 0.625, 0.3, 0.625, 0.35, 0.375, 0.35, 0.375, 0.35, 0.625, 0.35, 0.625, 0.4, 0.375, 0.4, 0.375, 0.4, 0.625, 0.4, 0.625, 0.45, 0.375, 0.45, 0.375, 0.2513, 0.625, 0.2513, 0.625, 0.275, 0.375, 0.275, 0.1263, 0.5, 0.15, 0.5, 0.15, 0.6209, 0.1263, 0.6209, 0.825, 0.5, 0.85, 0.5, 0.85, 0.6209, 0.825, 0.6209, 0.375, 0.95, 0.625, 0.95, 0.625, 0.975, 0.375, 0.975, 0.375, 0.75, 0.625, 0.75, 0.625, 0.775, 0.375, 0.775, 0.625, 0.5, 0.65, 0.5, 0.65, 0.6209, 0.625, 0.6209, 0.325, 0.5, 0.35, 0.5, 0.35, 0.6209, 0.325, 0.6209, 0.375, 0.45, 0.625, 0.45, 0.625, 0.475, 0.375, 0.475, 0.375, 0.1291, 0.625, 0.1291, 0.625, 0.25, 0.375, 0.25, 0.375, 0.25, 0.625, 0.25, 0.625, 0.2513, 0.375, 0.2513, 0.85, 0.5, 0.8737, 0.5, 0.8737, 0.6209, 0.85, 0.6209, 0.375, 0.975, 0.625, 0.975, 0.625, 0.9987, 0.375, 0.9987, 0.125, 0.6291, 0.1263, 0.6291, 0.1263, 0.75, 0.125, 0.75, 0.1263, 0.6291, 0.15, 0.6291, 0.15, 0.75, 0.1263, 0.75, 0.675, 0.6291, 0.725, 0.6291, 0.725, 0.75, 0.675, 0.75, 0.175, 0.6291, 0.225, 0.6291, 0.225, 0.75, 0.175, 0.75, 0.85, 0.6291, 0.8737, 0.6291, 0.8737, 0.75, 0.85, 0.75, 0.325, 0.6291, 0.35, 0.6291, 0.35, 0.75, 0.325, 0.75, 0.275, 0.6291, 0.325, 0.6291, 0.325, 0.75, 0.275, 0.75, 0.225, 0.6291, 0.275, 0.6291, 0.275, 0.75, 0.225, 0.75, 0.15, 0.6291, 0.175, 0.6291, 0.175, 0.75, 0.15, 0.75, 0.825, 0.6291, 0.85, 0.6291, 0.85, 0.75, 0.825, 0.75, 0.775, 0.6291, 0.825, 0.6291, 0.825, 0.75, 0.775, 0.75, 0.725, 0.6291, 0.775, 0.6291, 0.775, 0.75, 0.725, 0.75, 0.65, 0.6291, 0.675, 0.6291, 0.675, 0.75, 0.65, 0.75, 0.8737, 0.6291, 0.875, 0.6291, 0.875, 0.75, 0.8737, 0.75, 0.375, 0.6291, 0.625, 0.6291, 0.625, 0.75, 0.375, 0.75, 0.35, 0.6291, 0.375, 0.6291, 0.375, 0.75, 0.35, 0.75, 0.125, 0.5, 0.1263, 0.5, 0.1263, 0.6209, 0.125, 0.6209, 0.8737, 0.6291, 0.85, 0.6291, 0.85, 0.6209, 0.8737, 0.6209, 0.1263, 0.6291, 0.125, 0.6291, 0.125, 0.6209, 0.1263, 0.6209, 0.35, 0.6291, 0.325, 0.6291, 0.325, 0.6209, 0.35, 0.6209, 0.65, 0.6291, 0.625, 0.6291, 0.625, 0.6209, 0.65, 0.6209, 0.85, 0.6291, 0.825, 0.6291, 0.825, 0.6209, 0.85, 0.6209, 0.15, 0.6291, 0.1263, 0.6291, 0.1263, 0.6209, 0.15, 0.6209, 0.325, 0.6291, 0.275, 0.6291, 0.275, 0.6209, 0.325, 0.6209, 0.275, 0.6291, 0.225, 0.6291, 0.225, 0.6209, 0.275, 0.6209, 0.225, 0.6291, 0.175, 0.6291, 0.175, 0.6209, 0.225, 0.6209, 0.175, 0.6291, 0.15, 0.6291, 0.15, 0.6209, 0.175, 0.6209, 0.825, 0.6291, 0.775, 0.6291, 0.775, 0.6209, 0.825, 0.6209, 0.775, 0.6291, 0.725, 0.6291, 0.725, 0.6209, 0.775, 0.6209, 0.725, 0.6291, 0.675, 0.6291, 0.675, 0.6209, 0.725, 0.6209, 0.675, 0.6291, 0.65, 0.6291, 0.65, 0.6209, 0.675, 0.6209, 0.875, 0.6291, 0.8737, 0.6291, 0.8737, 0.6209, 0.875, 0.6209, 0.375, 0.6291, 0.35, 0.6291, 0.35, 0.6209, 0.375, 0.6209, 0.625, 0.6291, 0.375, 0.6291, 0.375, 0.6209, 0.625, 0.6209, 0.625, 0.1291, 0.375, 0.1291, 0.375, 0.1209, 0.625, 0.1209, 0.375, 0.0, 0.625, 0.0, 0.625, 0.1209, 0.375, 0.1209])
me_cube.use_remesh_fix_poles = True
me_cube.use_remesh_preserve_attributes = False
me_cube.use_mirror_vertex_groups = False
me_cube.update()

# ---- objects
ob_camera = bpy.data.objects.new('Camera', cam_camera)
ob_apple = bpy.data.objects.new('apple', me_sphere_002)
ob_empty = bpy.data.objects.new('Empty', None)
ob_empty_001 = bpy.data.objects.new('Empty.001', None)
ob_cube = bpy.data.objects.new('Cube', me_cube)

# ---- transforms, parenting, visibility, modifiers, constraints
ob_camera.location = (7.359, -6.926, 4.958)
ob_camera.rotation_euler = (1.109, 0.0, 0.8149)
ob_camera.lock_rotations_4d = False
ob_camera.empty_display_type = 'ARROWS'
ob_camera.color = (0.0, 0.0, 0.0, 0.0)
ob_camera.display_type = 'WIRE'
ob_camera.lineart.crease_threshold = 0.0
ob_apple.location = (0.0, 0.0, 0.0)
ob_apple.lineart.crease_threshold = 0.0
_m = ob_apple.modifiers.new('Subdivision', 'SUBSURF')
_m.uv_smooth = 'PRESERVE_CORNERS'
_m.levels = 6
ob_empty.location = (0.0, 0.2095, -0.557)
ob_empty.scale = (0.5424, 0.5424, 0.5424)
ob_empty.empty_display_type = 'IMAGE'
ob_empty.empty_display_size = 5.0
ob_empty.empty_image_depth = 'FRONT'
ob_empty.use_empty_image_alpha = True
ob_empty.color = (1.0, 1.0, 1.0, 0.468)
ob_empty.lineart.crease_threshold = 0.0
ob_empty_001.location = (-2.031e-16, 0.5238, -0.4744)
ob_empty_001.rotation_euler = (1.571, -0.0, 0.0)
ob_empty_001.scale = (0.5424, 0.5424, 0.5424)
ob_empty_001.empty_display_type = 'IMAGE'
ob_empty_001.empty_display_size = 5.0
ob_empty_001.empty_image_depth = 'FRONT'
ob_empty_001.use_empty_image_alpha = True
ob_empty_001.color = (1.0, 1.0, 1.0, 0.468)
ob_empty_001.lineart.crease_threshold = 0.0
ob_cube.location = (-0.5001, -0.003898, -0.01015)
ob_cube.scale = (-0.06772, -0.008193, -0.01508)
ob_cube.lineart.crease_threshold = 0.0
_m = ob_cube.modifiers.new('Subdivision', 'SUBSURF')
_m.uv_smooth = 'PRESERVE_CORNERS'
_m.levels = 3
_m.render_levels = 3

# ---- collection membership
col_collection.objects.link(ob_camera)
col_collection.objects.link(ob_apple)
col_collection.objects.link(ob_empty)
col_collection.objects.link(ob_empty_001)
col_collection.objects.link(ob_cube)

# ---- scene / render settings (as saved in the file)
scene.camera = ob_camera
scene.frame_start = 1; scene.frame_end = 250; scene.frame_set(1)
scene.render.engine = 'BLENDER_EEVEE_NEXT'
scene.cycles.use_denoising = False
scene.cycles.samples = 128
scene.cycles.sampling_pattern = 'TABULATED_SOBOL'
scene.cycles.use_adaptive_sampling = False
scene.cycles.use_light_tree = False
scene.view_settings.view_transform = 'Filmic'
scene.unit_settings.scale_length = 0.1
bpy.context.view_layer.update()

# ---- added for rendering (the .blend has no usable light): sun
light_auto_sun = bpy.data.lights.new('AutoSun', 'SUN')
light_auto_sun.energy = 3.0
light_auto_sun.angle = 0.0523599
ob_auto_sun = bpy.data.objects.new('AutoSun', light_auto_sun)
scene.collection.objects.link(ob_auto_sun)
ob_auto_sun.rotation_euler = (0.872665, 0.174533, 0.523599)
bpy.context.view_layer.update()
